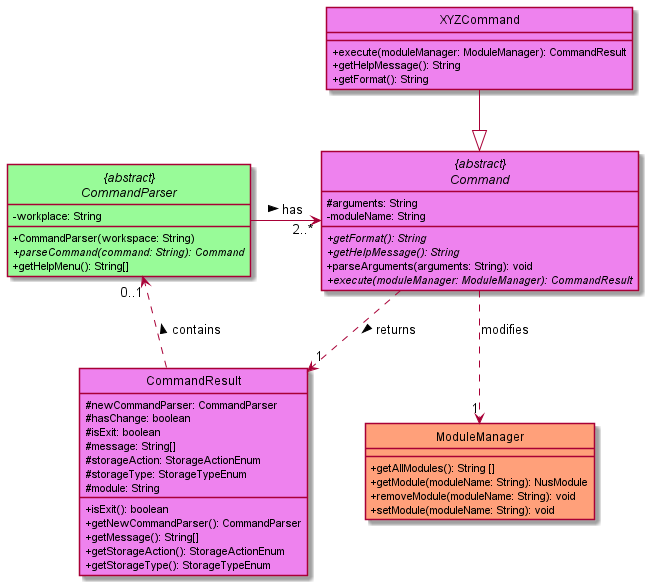

The diagram above was rendered by PlantUML. Its source (embedded in the PNG):
@startuml
!include ClassStyle.puml
!includesub Module.puml!MODULEMANAGER
!includesub ParserClassDiagram.puml!COMMANDPARSER


!startsub COMMAND
abstract class "{abstract}\nCommand" as Command COMMAND_COLOR {
  # arguments: String
  - moduleName: String
  + {abstract} getFormat(): String
  + {abstract} getHelpMessage(): String
  + parseArguments(arguments: String): void
  + {abstract} execute(moduleManager: ModuleManager): CommandResult

}
!endsub
class XYZCommand COMMAND_COLOR {
  + execute(moduleManager: ModuleManager): CommandResult
  + getHelpMessage(): String
  + getFormat(): String
}

class CommandResult COMMAND_COLOR {

  # newCommandParser: CommandParser
  # hasChange: boolean
  # isExit: boolean
  # message: String[]
  # storageAction: StorageActionEnum
  # storageType: StorageTypeEnum
  # module: String
  + isExit(): boolean
  + getNewCommandParser(): CommandParser
  + getMessage(): String[]
  + getStorageAction(): StorageActionEnum
  + getStorageType(): StorageTypeEnum
}

Command ..> "1" CommandResult: returns >
Command ..> "1" ModuleManager: modifies
CommandResult ..> "0..1" CommandParser: contains >
CommandParser -> "2..*" Command: has >
XYZCommand --|> Command

@enduml